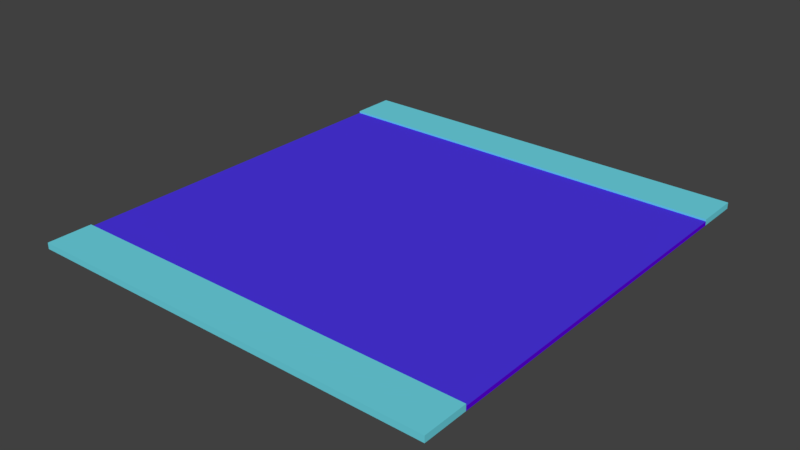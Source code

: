 # Source: straightStreet.blend  (saved by Blender 2.79.0; exported with 4.5.12 LTS)
import bpy
from mathutils import Matrix  # noqa: F401  (used for matrix-valued properties, if any)

bpy.ops.wm.read_factory_settings(use_empty=True)
scene = bpy.context.scene
scene.name = 'Scene'

# ---- collections
col_collection_1 = bpy.data.collections.new('Collection 1'); scene.collection.children.link(col_collection_1)

# ---- materials (node trees are filled in below, after node groups)
mat_street = bpy.data.materials.new('street')
mat_street.alpha_threshold = 0.0
mat_street.use_transparent_shadow = False
mat_street.diffuse_color = (0.1132, 0.0, 0.8, 1.0)
mat_street.roughness = 0.5
mat_street.specular_intensity = 0.0
mat_street.line_color = (0.0, 0.0, 0.0, 1.0)
mat_sidewalk = bpy.data.materials.new('sidewalk')
mat_sidewalk.alpha_threshold = 0.0
mat_sidewalk.use_transparent_shadow = False
mat_sidewalk.diffuse_color = (0.1558, 0.6893, 0.8, 1.0)
mat_sidewalk.roughness = 0.5
mat_sidewalk.specular_intensity = 0.0
mat_streetlines = bpy.data.materials.new('streetLines')
mat_streetlines.alpha_threshold = 0.0
mat_streetlines.use_transparent_shadow = False
mat_streetlines.diffuse_color = (0.07277, 0.03726, 0.8, 1.0)
mat_streetlines.roughness = 0.5

# ---- material node trees

# ---- world
world_world = bpy.data.worlds.new('World'); scene.world = world_world
world_world.color = (0.05088, 0.05088, 0.05088)
world_world.use_sun_shadow = False
world_world.sun_shadow_jitter_overblur = 0.0
world_world.cycles.sampling_method = 'MANUAL'

# ---- meshes
me_cube = bpy.data.meshes.new('Cube')
me_cube.from_pydata([(1.0, 1.35, -1.0), (-1.0, 1.35, -1.0), (1.0, 1.35, 1.0), (-1.0, 1.35, 1.0), (1.0, 1.08, -1.0), (-1.0, 1.08, -1.0), (1.0, 1.08, 1.0), (-1.0, 1.08, 1.0), (1.0, 1.35, 2.0), (-1.0, 1.35, 2.0), (-1.0, 1.08, 2.0), (1.0, 1.08, 2.0), (1.0, -1.35, -1.0), (-1.0, -1.35, -1.0), (1.0, -1.35, 1.0), (-1.0, -1.35, 1.0), (1.0, -1.08, -1.0), (-1.0, -1.08, -1.0), (1.0, -1.08, 1.0), (-1.0, -1.08, 1.0), (1.0, -1.35, 2.0), (-1.0, -1.35, 2.0), (-1.0, -1.08, 2.0), (1.0, -1.08, 2.0)], [], [(16, 4, 6, 18), (5, 17, 19, 7), (5, 7, 3, 1), (2, 0, 1, 3), (18, 6, 7, 19), (0, 2, 6, 4), (6, 2, 8, 11), (0, 4, 5, 1), (8, 9, 10, 11), (3, 7, 10, 9), (2, 3, 9, 8), (7, 6, 11, 10), (17, 13, 15, 19), (14, 15, 13, 12), (12, 16, 18, 14), (18, 23, 20, 14), (12, 13, 17, 16), (20, 23, 22, 21), (15, 21, 22, 19), (14, 20, 21, 15), (19, 22, 23, 18), (16, 17, 5, 4)])
me_cube.polygons.foreach_set('material_index', [0, 0, 1, 1, 2, 1, 1, 0, 1, 1, 1, 1, 1, 1, 1, 1, 0, 1, 1, 1, 1, 0])
_uv = me_cube.uv_layers.new(name='UVMap')
_uv.uv.foreach_set('vector', [0.3652, 0.08044, 0.357, 0.03294, 0.4366, 0.001484, 0.6326, 0.1766, 0.2828, 0.04296, 0.1778, 0.0477, 0.3803, 0.1766, 0.3209, 0.05878, 0.2828, 0.04296, 0.3209, 0.05878, 0.3384, 0.04232, 0.3052, 0.04582, 0.4047, 0.02129, 0.3593, 0.04533, 0.3052, 0.04582, 0.3384, 0.04232, 8.998e-05, 8.998e-05, 0.9945, 8.998e-05, 0.9945, 0.9999, 9.005e-05, 0.9999, 0.3593, 0.04533, 0.4047, 0.02129, 0.4366, 0.001484, 0.357, 0.03294, 0.4366, 0.001484, 0.4047, 0.02129, 0.4039, 0.01782, 0.413, 0.02241, 0.3593, 0.04533, 0.357, 0.03294, 0.2828, 0.04296, 0.3052, 0.04582, 0.4039, 0.01782, 0.3452, 0.04132, 0.3456, 0.05225, 0.413, 0.02241, 0.3384, 0.04232, 0.3209, 0.05878, 0.3456, 0.05225, 0.3452, 0.04132, 0.4047, 0.02129, 0.3384, 0.04232, 0.3452, 0.04132, 0.4039, 0.01782, 0.3209, 0.05878, 0.4366, 0.001484, 0.413, 0.02241, 0.3456, 0.05225, 0.1778, 0.0477, 5.402e-05, 0.006976, 0.3837, 0.2138, 0.3803, 0.1766, 0.6562, 0.1538, 0.3837, 0.2138, 5.402e-05, 0.006976, 0.3704, 5.402e-05, 0.3704, 5.402e-05, 0.3652, 0.08044, 0.6326, 0.1766, 0.6562, 0.1538, 0.6326, 0.1766, 0.8592, 0.2233, 0.9999, 0.2919, 0.6562, 0.1538, 0.3704, 5.402e-05, 5.402e-05, 0.006976, 0.1778, 0.0477, 0.3652, 0.08044, 0.9999, 0.2919, 0.8592, 0.2233, 0.4817, 0.1927, 0.4832, 0.2571, 0.3837, 0.2138, 0.4832, 0.2571, 0.4817, 0.1927, 0.3803, 0.1766, 0.6562, 0.1538, 0.9999, 0.2919, 0.4832, 0.2571, 0.3837, 0.2138, 0.3803, 0.1766, 0.4817, 0.1927, 0.8592, 0.2233, 0.6326, 0.1766, 0.3652, 0.08044, 0.1778, 0.0477, 0.2828, 0.04296, 0.357, 0.03294])
me_cube.materials.append(mat_street)
me_cube.materials.append(mat_sidewalk)
me_cube.materials.append(mat_streetlines)
me_cube.use_remesh_preserve_volume = False
me_cube.use_remesh_preserve_attributes = False
me_cube.use_mirror_vertex_groups = False
me_cube.update()

# ---- objects
ob_cube = bpy.data.objects.new('Cube', me_cube)

# ---- transforms, parenting, visibility, modifiers, constraints
ob_cube.location = (0.0, 0.0, 0.0)
ob_cube.scale = (10.0, 8.0, 0.1)
ob_cube.lock_rotations_4d = False
ob_cube.empty_display_type = 'ARROWS'
ob_cube.lineart.crease_threshold = 0.0

# ---- collection membership
col_collection_1.objects.link(ob_cube)

# ---- scene / render settings (as saved in the file)
scene.frame_start = 1; scene.frame_end = 250; scene.frame_set(1)
scene.render.engine = 'BLENDER_EEVEE_NEXT'
scene.render.resolution_percentage = 50
scene.render.dither_intensity = 0.0
scene.cycles.use_denoising = False
scene.cycles.samples = 128
scene.cycles.sampling_pattern = 'TABULATED_SOBOL'
scene.cycles.use_adaptive_sampling = False
scene.cycles.use_light_tree = False
scene.cycles.blur_glossy = 0.0
scene.cycles.sample_clamp_indirect = 0.0
scene.view_settings.view_transform = 'Standard'
bpy.context.view_layer.update()

# ---- added for rendering (the .blend has no active camera and no usable light): camera, sun
cam_auto = bpy.data.cameras.new('AutoCamera')
cam_auto.lens = 50.0
cam_auto.sensor_width = 36.0
cam_auto.clip_end = 1000.0
ob_auto_camera = bpy.data.objects.new('AutoCamera', cam_auto)
scene.collection.objects.link(ob_auto_camera)
ob_auto_camera.location = (27.2376, -32.6851, 21.8401)
ob_auto_camera.rotation_euler = (1.09748, -7.21219e-08, 0.694738)
scene.camera = ob_auto_camera
light_auto_sun = bpy.data.lights.new('AutoSun', 'SUN')
light_auto_sun.energy = 3.0
light_auto_sun.angle = 0.0523599
ob_auto_sun = bpy.data.objects.new('AutoSun', light_auto_sun)
scene.collection.objects.link(ob_auto_sun)
ob_auto_sun.rotation_euler = (0.872665, 0.174533, 0.523599)
bpy.context.view_layer.update()
